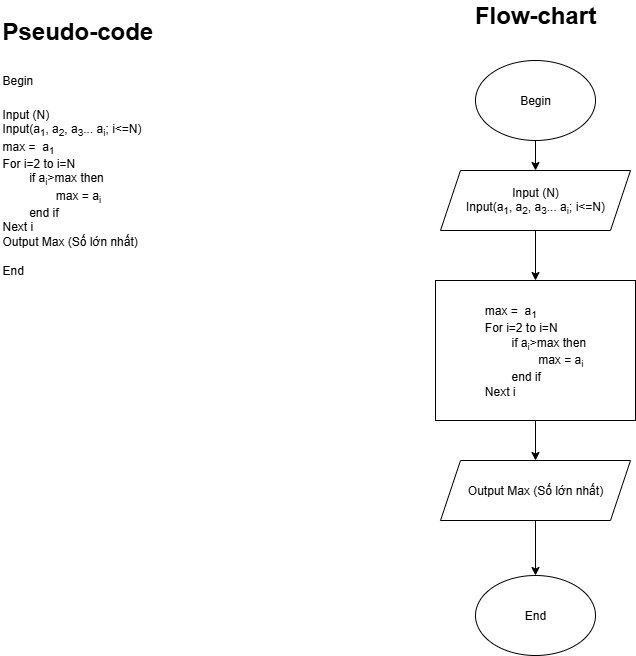

The diagram above was exported from draw.io. Its source (the exported page's mxGraphModel, read from the mxfile embedded in the PNG):
<mxGraphModel dx="872" dy="439" grid="1" gridSize="10" guides="1" tooltips="1" connect="1" arrows="1" fold="1" page="1" pageScale="1" pageWidth="827" pageHeight="1169" math="0" shadow="0">
  <root>
    <mxCell id="0" />
    <mxCell id="1" parent="0" />
    <mxCell id="dr523ObDgHRPeoAaerhO-1" value="&lt;h1 style=&quot;margin-top: 0px;&quot;&gt;&lt;span style=&quot;background-color: transparent; color: light-dark(rgb(0, 0, 0), rgb(255, 255, 255));&quot;&gt;Pseudo-code&lt;/span&gt;&lt;/h1&gt;&lt;h1 style=&quot;margin-top: 0px;&quot;&gt;&lt;span style=&quot;font-size: 12px; font-weight: 400;&quot;&gt;Begin&lt;/span&gt;&lt;/h1&gt;&lt;div&gt;&lt;span style=&quot;font-size: 12px; font-weight: 400;&quot;&gt;Input (N)&lt;/span&gt;&lt;/div&gt;&lt;div&gt;&lt;span style=&quot;font-size: 12px; font-weight: 400;&quot;&gt;Input(a&lt;sub&gt;1&lt;/sub&gt;, a&lt;sub&gt;2&lt;/sub&gt;, a&lt;sub&gt;3&lt;/sub&gt;... a&lt;sub&gt;i&lt;/sub&gt;; i&amp;lt;=N)&lt;/span&gt;&lt;/div&gt;&lt;div&gt;&lt;span style=&quot;font-size: 12px; font-weight: 400;&quot;&gt;max =&amp;nbsp; a&lt;sub&gt;1&lt;/sub&gt;&lt;/span&gt;&lt;/div&gt;&lt;div&gt;For i=2 to i=N&lt;/div&gt;&lt;div&gt;&lt;span style=&quot;white-space: pre;&quot;&gt;&#09;&lt;/span&gt;if a&lt;sub&gt;i&lt;/sub&gt;&amp;gt;max then&lt;/div&gt;&lt;div&gt;&lt;span style=&quot;white-space: pre;&quot;&gt;&#09;&lt;/span&gt;&lt;span style=&quot;white-space: pre;&quot;&gt;&#09;&lt;/span&gt;max = a&lt;sub&gt;i&lt;/sub&gt;&lt;/div&gt;&lt;div&gt;&lt;span style=&quot;white-space: pre;&quot;&gt;&#09;&lt;/span&gt;end if&lt;/div&gt;&lt;div&gt;Next i&lt;/div&gt;&lt;div&gt;Output Max (Số lớn nhất)&lt;/div&gt;&lt;div&gt;&lt;br&gt;&lt;/div&gt;&lt;div&gt;End&lt;/div&gt;&lt;div&gt;&lt;br&gt;&lt;/div&gt;" style="text;html=1;whiteSpace=wrap;overflow=hidden;rounded=0;" parent="1" vertex="1">
      <mxGeometry x="30" y="20" width="180" height="290" as="geometry" />
    </mxCell>
    <mxCell id="dr523ObDgHRPeoAaerhO-2" value="&lt;b&gt;&lt;font style=&quot;font-size: 24px;&quot;&gt;Flow-chart&lt;/font&gt;&lt;/b&gt;" style="text;html=1;align=center;verticalAlign=middle;whiteSpace=wrap;rounded=0;" parent="1" vertex="1">
      <mxGeometry x="470" y="10" width="190" height="30" as="geometry" />
    </mxCell>
    <mxCell id="Hfhnq50Lut_s0Cq94pIa-5" value="" style="edgeStyle=orthogonalEdgeStyle;rounded=0;orthogonalLoop=1;jettySize=auto;html=1;" edge="1" parent="1" source="Hfhnq50Lut_s0Cq94pIa-1" target="Hfhnq50Lut_s0Cq94pIa-2">
      <mxGeometry relative="1" as="geometry" />
    </mxCell>
    <mxCell id="Hfhnq50Lut_s0Cq94pIa-1" value="Begin" style="ellipse;whiteSpace=wrap;html=1;" vertex="1" parent="1">
      <mxGeometry x="505" y="70" width="120" height="80" as="geometry" />
    </mxCell>
    <mxCell id="Hfhnq50Lut_s0Cq94pIa-6" value="" style="edgeStyle=orthogonalEdgeStyle;rounded=0;orthogonalLoop=1;jettySize=auto;html=1;" edge="1" parent="1" source="Hfhnq50Lut_s0Cq94pIa-2" target="Hfhnq50Lut_s0Cq94pIa-3">
      <mxGeometry relative="1" as="geometry" />
    </mxCell>
    <mxCell id="Hfhnq50Lut_s0Cq94pIa-2" value="Input (N)&lt;br&gt;&lt;span style=&quot;text-align: left;&quot;&gt;Input(a&lt;/span&gt;&lt;sub style=&quot;text-align: left;&quot;&gt;1&lt;/sub&gt;&lt;span style=&quot;text-align: left;&quot;&gt;, a&lt;/span&gt;&lt;sub style=&quot;text-align: left;&quot;&gt;2&lt;/sub&gt;&lt;span style=&quot;text-align: left;&quot;&gt;, a&lt;/span&gt;&lt;sub style=&quot;text-align: left;&quot;&gt;3&lt;/sub&gt;&lt;span style=&quot;text-align: left;&quot;&gt;... a&lt;/span&gt;&lt;sub style=&quot;text-align: left;&quot;&gt;i&lt;/sub&gt;&lt;span style=&quot;text-align: left;&quot;&gt;; i&amp;lt;=N)&lt;/span&gt;" style="shape=parallelogram;perimeter=parallelogramPerimeter;whiteSpace=wrap;html=1;fixedSize=1;" vertex="1" parent="1">
      <mxGeometry x="470" y="180" width="190" height="60" as="geometry" />
    </mxCell>
    <mxCell id="Hfhnq50Lut_s0Cq94pIa-7" value="" style="edgeStyle=orthogonalEdgeStyle;rounded=0;orthogonalLoop=1;jettySize=auto;html=1;" edge="1" parent="1" source="Hfhnq50Lut_s0Cq94pIa-3" target="Hfhnq50Lut_s0Cq94pIa-4">
      <mxGeometry relative="1" as="geometry" />
    </mxCell>
    <mxCell id="Hfhnq50Lut_s0Cq94pIa-3" value="&lt;div style=&quot;text-align: left;&quot;&gt;max =&amp;nbsp; a&lt;sub&gt;1&lt;/sub&gt;&lt;/div&gt;&lt;div style=&quot;text-align: left;&quot;&gt;For i=2 to i=N&lt;/div&gt;&lt;div style=&quot;text-align: left;&quot;&gt;&lt;span style=&quot;white-space: pre;&quot;&gt;&#09;&lt;/span&gt;if a&lt;sub&gt;i&lt;/sub&gt;&amp;gt;max then&lt;/div&gt;&lt;div style=&quot;text-align: left;&quot;&gt;&lt;span style=&quot;white-space: pre;&quot;&gt;&#09;&lt;/span&gt;&lt;span style=&quot;white-space: pre;&quot;&gt;&#09;&lt;/span&gt;max = a&lt;sub&gt;i&lt;/sub&gt;&lt;/div&gt;&lt;div style=&quot;text-align: left;&quot;&gt;&lt;span style=&quot;white-space: pre;&quot;&gt;&#09;&lt;/span&gt;end if&lt;/div&gt;&lt;div style=&quot;text-align: left;&quot;&gt;Next i&lt;/div&gt;" style="rounded=0;whiteSpace=wrap;html=1;" vertex="1" parent="1">
      <mxGeometry x="465" y="290" width="200" height="140" as="geometry" />
    </mxCell>
    <mxCell id="Hfhnq50Lut_s0Cq94pIa-9" value="" style="edgeStyle=orthogonalEdgeStyle;rounded=0;orthogonalLoop=1;jettySize=auto;html=1;" edge="1" parent="1" source="Hfhnq50Lut_s0Cq94pIa-4" target="Hfhnq50Lut_s0Cq94pIa-8">
      <mxGeometry relative="1" as="geometry" />
    </mxCell>
    <mxCell id="Hfhnq50Lut_s0Cq94pIa-4" value="&lt;span style=&quot;text-align: left;&quot;&gt;Output Max (Số lớn nhất)&lt;/span&gt;" style="shape=parallelogram;perimeter=parallelogramPerimeter;whiteSpace=wrap;html=1;fixedSize=1;" vertex="1" parent="1">
      <mxGeometry x="470" y="470" width="190" height="60" as="geometry" />
    </mxCell>
    <mxCell id="Hfhnq50Lut_s0Cq94pIa-8" value="End" style="ellipse;whiteSpace=wrap;html=1;" vertex="1" parent="1">
      <mxGeometry x="505" y="585" width="120" height="80" as="geometry" />
    </mxCell>
  </root>
</mxGraphModel>